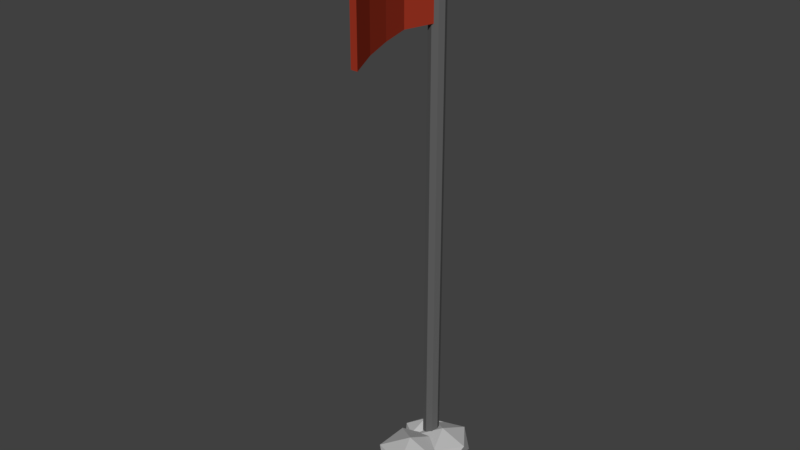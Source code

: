 # Source: BuildPlatform.blend  (saved by Blender 2.78.0; exported with 4.5.12 LTS)
import bpy
from mathutils import Matrix  # noqa: F401  (used for matrix-valued properties, if any)

bpy.ops.wm.read_factory_settings(use_empty=True)
scene = bpy.context.scene
scene.name = 'Scene'

# ---- collections
col_collection_1 = bpy.data.collections.new('Collection 1'); scene.collection.children.link(col_collection_1)

# ---- materials (node trees are filled in below, after node groups)
mat_flag = bpy.data.materials.new('Flag')
mat_flag.alpha_threshold = 0.0
mat_flag.use_transparent_shadow = False
mat_flag.diffuse_color = (0.3506, 0.03576, 0.0166, 1.0)
mat_flag.roughness = 0.5
mat_pole = bpy.data.materials.new('Pole')
mat_pole.alpha_threshold = 0.0
mat_pole.use_transparent_shadow = False
mat_pole.diffuse_color = (0.1193, 0.1193, 0.1193, 1.0)
mat_pole.roughness = 0.5
mat_rocks = bpy.data.materials.new('Rocks')
mat_rocks.alpha_threshold = 0.0
mat_rocks.use_transparent_shadow = False
mat_rocks.diffuse_color = (0.4869, 0.4869, 0.4869, 1.0)
mat_rocks.roughness = 0.5

# ---- material node trees

# ---- world
world_world = bpy.data.worlds.new('World'); scene.world = world_world
world_world.color = (0.05088, 0.05088, 0.05088)
world_world.use_sun_shadow = False
world_world.sun_shadow_jitter_overblur = 0.0
world_world.cycles.sampling_method = 'MANUAL'

# ---- meshes
me_cylinder = bpy.data.meshes.new('Cylinder')
me_cylinder.from_pydata([(-4.431e-08, 0.02977, -0.0351), (-4.431e-08, 0.02977, 1.965), (0.02105, 0.02105, -0.0351), (0.02105, 0.02105, 1.965), (0.02977, 7.186e-09, -0.0351), (0.02977, 7.186e-09, 1.965), (0.02105, -0.02105, -0.0351), (0.02105, -0.02105, 1.965), (-4.691e-08, -0.02977, -0.0351), (-4.691e-08, -0.02977, 1.965), (-0.02105, -0.02105, -0.0351), (-0.02105, -0.02105, 1.965), (-0.02977, 8.842e-09, -0.0351), (-0.02977, 8.842e-09, 1.965), (-0.02105, 0.02105, -0.0351), (-0.02105, 0.02105, 1.965), (2.084e-08, 0.04554, 1.954), (0.0199, 0.0199, 2.008), (0.0322, 0.0322, 1.984), (0.0322, 0.0322, 1.954), (0.0199, 0.0199, 1.93), (0.02815, -6.729e-08, 2.008), (0.04554, -6.586e-08, 1.984), (0.04554, -6.729e-08, 1.954), (0.02815, -6.729e-08, 1.93), (0.0199, -0.0199, 2.008), (0.0322, -0.0322, 1.984), (0.0322, -0.0322, 1.954), (0.0199, -0.0199, 1.93), (2.094e-08, -0.02815, 2.008), (2.237e-08, -0.04554, 1.984), (2.237e-08, -0.04554, 1.954), (1.951e-08, -0.02815, 1.93), (1.787e-08, -7.035e-08, 2.017), (-0.0199, -0.0199, 2.008), (-0.0322, -0.0322, 1.984), (-0.0322, -0.0322, 1.954), (-0.0199, -0.0199, 1.93), (-0.02815, -6.729e-08, 2.008), (-0.04554, -6.586e-08, 1.984), (-0.04554, -6.586e-08, 1.954), (-0.02815, -6.443e-08, 1.93), (-0.0199, 0.0199, 2.008), (-0.0322, 0.0322, 1.984), (-0.0322, 0.0322, 1.954), (-0.0199, 0.0199, 1.93), (2.084e-08, -6.739e-08, 1.921), (2.094e-08, 0.02815, 2.008), (2.094e-08, 0.04554, 1.984), (2.38e-08, 0.02815, 1.93), (0.01209, -0.008438, 1.945), (0.01209, -0.008438, 1.592), (0.1224, -0.5064, 1.945), (0.1224, -0.5064, 1.592), (-0.01209, -0.008438, 1.945), (-0.01209, -0.008438, 1.592), (0.09826, -0.5064, 1.945), (0.09826, -0.5064, 1.592), (-0.02305, -0.1329, 1.945), (0.01209, -0.2574, 1.945), (0.05939, -0.3819, 1.945), (-0.04722, -0.1329, 1.592), (-0.01209, -0.2574, 1.592), (0.03521, -0.3819, 1.592), (0.03521, -0.3819, 1.945), (-0.01209, -0.2574, 1.945), (-0.04722, -0.1329, 1.945), (0.05939, -0.3819, 1.592), (0.01209, -0.2574, 1.592), (-0.02305, -0.1329, 1.592), (0.0, -0.1222, -0.0689), (0.08921, -0.1871, -0.03081), (-0.03408, -0.2271, -0.03081), (-0.1103, -0.1222, -0.03081), (-0.03408, -0.01736, -0.03081), (0.08921, -0.05742, -0.03081), (0.03408, -0.2271, 0.03081), (-0.08921, -0.1871, 0.03081), (-0.08921, -0.05742, 0.03081), (0.03408, -0.01736, 0.03081), (0.1103, -0.1222, 0.03081), (0.0, -0.1222, 0.0689), (-0.03753, 0.01159, -0.05976), (0.0242, 0.04463, -0.02672), (-0.009031, -0.03734, -0.02672), (-0.08165, -0.05169, -0.02672), (-0.09329, 0.02141, -0.02672), (-0.02787, 0.08094, -0.02672), (0.01823, 0.001771, 0.02672), (-0.04718, -0.05776, 0.02672), (-0.09926, -0.02145, 0.02672), (-0.06602, 0.06052, 0.02672), (0.006591, 0.07487, 0.02672), (-0.03753, 0.01159, 0.05976), (0.05123, 0.003663, -0.06201), (0.1315, -0.05467, -0.02773), (0.02057, -0.09072, -0.02773), (-0.04801, 0.003663, -0.02773), (0.02057, 0.09805, -0.02773), (0.1315, 0.062, -0.02773), (0.0819, -0.09072, 0.02773), (-0.02906, -0.05467, 0.02773), (-0.02906, 0.062, 0.02773), (0.0819, 0.09805, 0.02773), (0.1505, 0.003663, 0.02773), (0.05123, 0.003663, 0.06201)], [], [(0, 1, 3, 2), (2, 3, 5, 4), (4, 5, 7, 6), (6, 7, 9, 8), (8, 9, 11, 10), (10, 11, 13, 12), (3, 1, 15, 13, 11, 9, 7, 5), (12, 13, 15, 14), (14, 15, 1, 0), (0, 2, 4, 6, 8, 10, 12, 14), (16, 48, 18, 19), (47, 33, 17), (49, 16, 19, 20), (48, 47, 17, 18), (46, 49, 20), (46, 20, 24), (19, 18, 22, 23), (17, 33, 21), (20, 19, 23, 24), (18, 17, 21, 22), (46, 24, 28), (23, 22, 26, 27), (21, 33, 25), (24, 23, 27, 28), (22, 21, 25, 26), (46, 28, 32), (27, 26, 30, 31), (25, 33, 29), (28, 27, 31, 32), (26, 25, 29, 30), (46, 32, 37), (31, 30, 35, 36), (29, 33, 34), (32, 31, 36, 37), (30, 29, 34, 35), (46, 37, 41), (36, 35, 39, 40), (34, 33, 38), (37, 36, 40, 41), (35, 34, 38, 39), (46, 41, 45), (40, 39, 43, 44), (38, 33, 42), (41, 40, 44, 45), (39, 38, 42, 43), (46, 45, 49), (44, 43, 48, 16), (42, 33, 47), (45, 44, 16, 49), (43, 42, 47, 48), (63, 67, 53, 57), (55, 54, 50, 51), (61, 66, 54, 55), (53, 52, 56, 57), (60, 64, 56, 52), (67, 60, 52, 53), (51, 50, 58, 69), (69, 58, 59, 68), (68, 59, 60, 67), (50, 54, 66, 58), (58, 66, 65, 59), (59, 65, 64, 60), (57, 56, 64, 63), (63, 64, 65, 62), (62, 65, 66, 61), (55, 51, 69, 61), (61, 69, 68, 62), (62, 68, 67, 63), (70, 71, 72), (71, 70, 75), (70, 72, 73), (70, 73, 74), (70, 74, 75), (71, 75, 80), (72, 71, 76), (73, 72, 77), (74, 73, 78), (75, 74, 79), (71, 80, 76), (72, 76, 77), (73, 77, 78), (74, 78, 79), (75, 79, 80), (76, 80, 81), (77, 76, 81), (78, 77, 81), (79, 78, 81), (80, 79, 81), (82, 83, 84), (83, 82, 87), (82, 84, 85), (82, 85, 86), (82, 86, 87), (83, 87, 92), (84, 83, 88), (85, 84, 89), (86, 85, 90), (87, 86, 91), (83, 92, 88), (84, 88, 89), (85, 89, 90), (86, 90, 91), (87, 91, 92), (88, 92, 93), (89, 88, 93), (90, 89, 93), (91, 90, 93), (92, 91, 93), (94, 95, 96), (95, 94, 99), (94, 96, 97), (94, 97, 98), (94, 98, 99), (95, 99, 104), (96, 95, 100), (97, 96, 101), (98, 97, 102), (99, 98, 103), (95, 104, 100), (96, 100, 101), (97, 101, 102), (98, 102, 103), (99, 103, 104), (100, 104, 105), (101, 100, 105), (102, 101, 105), (103, 102, 105), (104, 103, 105)])
me_cylinder.polygons.foreach_set('material_index', [1, 1, 1, 1, 1, 1, 1, 1, 1, 1, 1, 1, 1, 1, 1, 1, 1, 1, 1, 1, 1, 1, 1, 1, 1, 1, 1, 1, 1, 1, 1, 1, 1, 1, 1, 1, 1, 1, 1, 1, 1, 1, 1, 1, 1, 1, 1, 1, 1, 1, 0, 0, 0, 0, 0, 0, 0, 0, 0, 0, 0, 0, 0, 0, 0, 0, 0, 0, 2, 2, 2, 2, 2, 2, 2, 2, 2, 2, 2, 2, 2, 2, 2, 2, 2, 2, 2, 2, 2, 2, 2, 2, 2, 2, 2, 2, 2, 2, 2, 2, 2, 2, 2, 2, 2, 2, 2, 2, 2, 2, 2, 2, 2, 2, 2, 2, 2, 2, 2, 2, 2, 2, 2, 2, 2, 2, 2, 2])
me_cylinder.materials.append(mat_flag)
me_cylinder.materials.append(mat_pole)
me_cylinder.materials.append(mat_rocks)
me_cylinder.use_remesh_preserve_volume = False
me_cylinder.use_remesh_preserve_attributes = False
me_cylinder.use_mirror_vertex_groups = False
me_cylinder.update()

# ---- objects
ob_buildplatform = bpy.data.objects.new('BuildPlatform', me_cylinder)

# ---- transforms, parenting, visibility, modifiers, constraints
ob_buildplatform.location = (0.0, 0.0, 0.0)
ob_buildplatform.lineart.crease_threshold = 0.0

# ---- collection membership
col_collection_1.objects.link(ob_buildplatform)

# ---- scene / render settings (as saved in the file)
scene.frame_start = 1; scene.frame_end = 250; scene.frame_set(1)
scene.render.engine = 'BLENDER_EEVEE_NEXT'
scene.render.resolution_percentage = 50
scene.render.dither_intensity = 0.0
scene.cycles.use_denoising = False
scene.cycles.samples = 128
scene.cycles.sampling_pattern = 'TABULATED_SOBOL'
scene.cycles.light_sampling_threshold = 0.0
scene.cycles.use_adaptive_sampling = False
scene.cycles.use_light_tree = False
scene.cycles.blur_glossy = 0.0
scene.cycles.sample_clamp_indirect = 0.0
scene.view_settings.view_transform = 'Standard'
bpy.context.view_layer.update()

# ---- added for rendering (the .blend has no active camera and no usable light): camera, sun
cam_auto = bpy.data.cameras.new('AutoCamera')
cam_auto.lens = 50.0
cam_auto.sensor_width = 36.0
cam_auto.clip_end = 1000.0
ob_auto_camera = bpy.data.objects.new('AutoCamera', cam_auto)
scene.collection.objects.link(ob_auto_camera)
ob_auto_camera.location = (2.04367, -2.63246, 2.59279)
ob_auto_camera.rotation_euler = (1.09748, -7.21219e-08, 0.694738)
scene.camera = ob_auto_camera
light_auto_sun = bpy.data.lights.new('AutoSun', 'SUN')
light_auto_sun.energy = 3.0
light_auto_sun.angle = 0.0523599
ob_auto_sun = bpy.data.objects.new('AutoSun', light_auto_sun)
scene.collection.objects.link(ob_auto_sun)
ob_auto_sun.rotation_euler = (0.872665, 0.174533, 0.523599)
bpy.context.view_layer.update()
